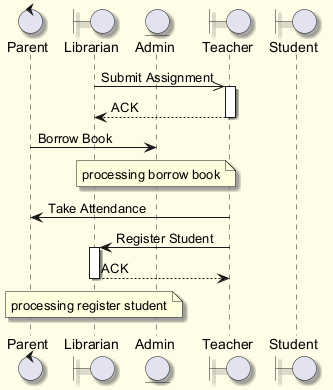

The diagram above was rendered by PlantUML. Its source (embedded in the PNG):
@startuml
skinparam backgroundColor #FFFDE7
skinparam classBackgroundColor #FFF9C4
skinparam classBorderColor #F57F17
skinparam shadowing true
control "Parent" as P
boundary "Librarian" as L
entity "Admin" as A
boundary "Teacher" as T
boundary "Student" as S
L ->> T : Submit Assignment
activate T
T --> L : ACK
deactivate T
P -> A : Borrow Book
note over A : processing borrow book
T -> P : Take Attendance
T -> L : Register Student
activate L
L --> T : ACK
deactivate L
note over L : processing register student
@enduml